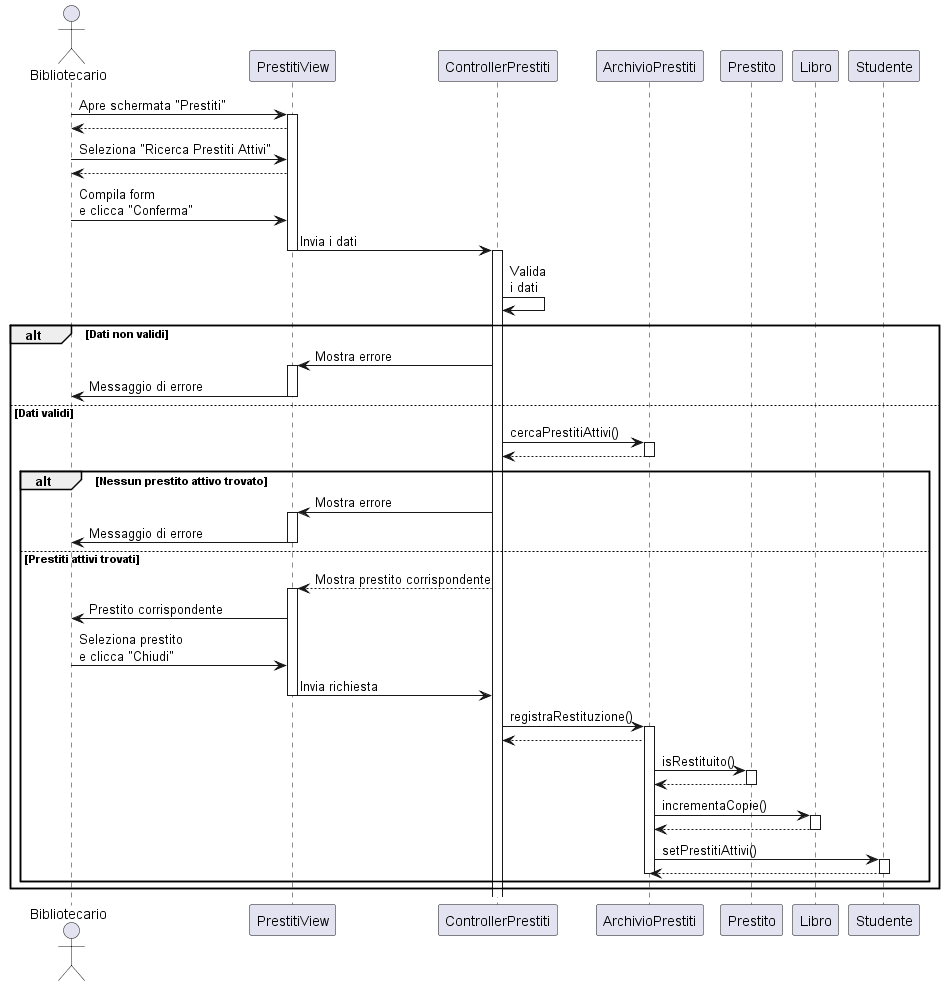

The diagram above was rendered by PlantUML. Its source (embedded in the PNG):
@startuml

actor Bibliotecario

participant "PrestitiView" as View
participant "ControllerPrestiti" as Controller
participant "ArchivioPrestiti" as Archivio
participant Prestito
participant Libro

Bibliotecario -> View: Apre schermata "Prestiti"
activate View
View --> Bibliotecario: 
Bibliotecario -> View: Seleziona "Ricerca Prestiti Attivi"
View --> Bibliotecario: 
Bibliotecario -> View: Compila form\ne clicca "Conferma"

View -> Controller: Invia i dati
deactivate View

activate Controller
Controller -> Controller: Valida\ni dati
alt Dati non validi
    Controller -> View: Mostra errore
    activate View
    View -> Bibliotecario: Messaggio di errore
    deactivate View
else Dati validi
    Controller -> Archivio: cercaPrestitiAttivi()
    activate Archivio
    Archivio --> Controller:
    deactivate Archivio
    alt Nessun prestito attivo trovato
        Controller -> View: Mostra errore
        activate View
        View -> Bibliotecario: Messaggio di errore
        deactivate View
    else Prestiti attivi trovati
        Controller --> View: Mostra prestito corrispondente
        activate View
        View -> Bibliotecario: Prestito corrispondente
        Bibliotecario -> View: Seleziona prestito \ne clicca "Chiudi"
        View -> Controller: Invia richiesta
        deactivate View
        Controller -> Archivio: registraRestituzione()
        activate Archivio
        Archivio --> Controller:
        Archivio -> Prestito: isRestituito()
        activate Prestito
        Prestito --> Archivio:
        deactivate Prestito
        Archivio -> Libro: incrementaCopie()
        activate Libro
        Libro -->  Archivio:
        deactivate Libro
        Archivio -> Studente: setPrestitiAttivi()
        activate Studente
        Studente --> Archivio:
        deactivate Studente
        deactivate Archivio
    end
end

@enduml